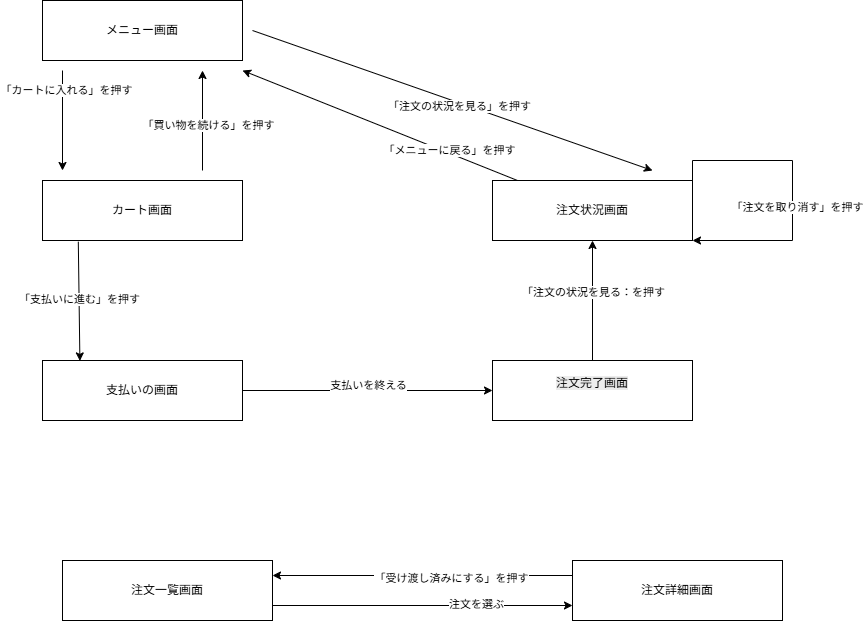

The diagram above was exported from draw.io. Its source (the exported page's mxGraphModel, read from the mxfile embedded in the PNG):
<mxGraphModel dx="1857" dy="527" grid="1" gridSize="10" guides="0" tooltips="1" connect="1" arrows="1" fold="1" page="1" pageScale="1" pageWidth="827" pageHeight="1169" math="0" shadow="0">
  <root>
    <mxCell id="0" />
    <mxCell id="1" parent="0" />
    <mxCell id="wZCITQ--uye_TIqw-jwY-16" edge="1" parent="1" style="rounded=0;orthogonalLoop=1;jettySize=auto;html=1;">
      <mxGeometry relative="1" as="geometry">
        <mxPoint x="250" y="70" as="sourcePoint" />
        <mxPoint x="650" y="210" as="targetPoint" />
      </mxGeometry>
    </mxCell>
    <mxCell id="wZCITQ--uye_TIqw-jwY-18" connectable="0" parent="wZCITQ--uye_TIqw-jwY-16" style="edgeLabel;html=1;align=center;verticalAlign=middle;resizable=0;points=[];" value="「注文の状況を見る」を押す" vertex="1">
      <mxGeometry relative="1" x="0.0396" y="-3" as="geometry">
        <mxPoint as="offset" />
      </mxGeometry>
    </mxCell>
    <mxCell id="wZCITQ--uye_TIqw-jwY-21" edge="1" parent="1" style="rounded=0;orthogonalLoop=1;jettySize=auto;html=1;">
      <mxGeometry relative="1" as="geometry">
        <mxPoint x="60" y="110" as="sourcePoint" />
        <mxPoint x="60" y="210" as="targetPoint" />
      </mxGeometry>
    </mxCell>
    <mxCell id="wZCITQ--uye_TIqw-jwY-23" connectable="0" parent="wZCITQ--uye_TIqw-jwY-21" style="edgeLabel;html=1;align=center;verticalAlign=middle;resizable=0;points=[];" value="「カートに入れる」を押す" vertex="1">
      <mxGeometry relative="1" x="-0.62" y="3" as="geometry">
        <mxPoint as="offset" />
      </mxGeometry>
    </mxCell>
    <mxCell id="wZCITQ--uye_TIqw-jwY-8" parent="1" style="rounded=0;whiteSpace=wrap;html=1;" value="メニュー画面" vertex="1">
      <mxGeometry height="60" width="200" x="40" y="40" as="geometry" />
    </mxCell>
    <mxCell id="wZCITQ--uye_TIqw-jwY-17" edge="1" parent="1" source="wZCITQ--uye_TIqw-jwY-12" style="rounded=0;orthogonalLoop=1;jettySize=auto;html=1;">
      <mxGeometry relative="1" as="geometry">
        <mxPoint x="240" y="110" as="targetPoint" />
      </mxGeometry>
    </mxCell>
    <mxCell id="wZCITQ--uye_TIqw-jwY-19" connectable="0" parent="wZCITQ--uye_TIqw-jwY-17" style="edgeLabel;html=1;align=center;verticalAlign=middle;resizable=0;points=[];" value="「メニューに戻る」を押す" vertex="1">
      <mxGeometry relative="1" x="-0.4972" y="-3" as="geometry">
        <mxPoint x="-1" as="offset" />
      </mxGeometry>
    </mxCell>
    <mxCell id="wZCITQ--uye_TIqw-jwY-32" edge="1" parent="1" source="wZCITQ--uye_TIqw-jwY-12" style="edgeStyle=orthogonalEdgeStyle;rounded=0;orthogonalLoop=1;jettySize=auto;html=1;exitX=1;exitY=0;exitDx=0;exitDy=0;entryX=1;entryY=1;entryDx=0;entryDy=0;innerLoopWaypoints=1;" target="wZCITQ--uye_TIqw-jwY-12">
      <mxGeometry relative="1" x="-0.2333" as="geometry">
        <Array as="points">
          <mxPoint x="690" y="200" />
          <mxPoint x="790" y="200" />
          <mxPoint x="790" y="280" />
        </Array>
        <mxPoint x="700" y="230" as="sourcePoint" />
        <mxPoint x="790" y="290" as="targetPoint" />
      </mxGeometry>
    </mxCell>
    <mxCell id="wZCITQ--uye_TIqw-jwY-34" connectable="0" parent="wZCITQ--uye_TIqw-jwY-32" style="edgeLabel;html=1;align=center;verticalAlign=middle;resizable=0;points=[];" value="「注文を取り消す」を押す" vertex="1">
      <mxGeometry relative="1" x="0.1067" y="4" as="geometry">
        <mxPoint as="offset" />
      </mxGeometry>
    </mxCell>
    <mxCell id="wZCITQ--uye_TIqw-jwY-12" parent="1" style="rounded=0;whiteSpace=wrap;html=1;" value="注文状況画面" vertex="1">
      <mxGeometry height="60" width="200" x="490" y="220" as="geometry" />
    </mxCell>
    <mxCell id="wZCITQ--uye_TIqw-jwY-30" edge="1" parent="1" source="wZCITQ--uye_TIqw-jwY-13" style="edgeStyle=orthogonalEdgeStyle;rounded=0;orthogonalLoop=1;jettySize=auto;html=1;entryX=0.5;entryY=1;entryDx=0;entryDy=0;" target="wZCITQ--uye_TIqw-jwY-12">
      <mxGeometry relative="1" as="geometry" />
    </mxCell>
    <mxCell id="wZCITQ--uye_TIqw-jwY-31" connectable="0" parent="wZCITQ--uye_TIqw-jwY-30" style="edgeLabel;html=1;align=center;verticalAlign=middle;resizable=0;points=[];" value="「注文の状況を見る：を押す" vertex="1">
      <mxGeometry relative="1" x="0.15" as="geometry">
        <mxPoint as="offset" />
      </mxGeometry>
    </mxCell>
    <mxCell id="wZCITQ--uye_TIqw-jwY-13" parent="1" style="rounded=0;whiteSpace=wrap;html=1;" value="&#10;&lt;span style=&quot;color: rgb(0, 0, 0); font-family: Helvetica; font-size: 12px; font-style: normal; font-variant-ligatures: normal; font-variant-caps: normal; font-weight: 400; letter-spacing: normal; orphans: 2; text-align: center; text-indent: 0px; text-transform: none; widows: 2; word-spacing: 0px; -webkit-text-stroke-width: 0px; white-space: normal; background-color: rgb(236, 236, 236); text-decoration-thickness: initial; text-decoration-style: initial; text-decoration-color: initial; display: inline !important; float: none;&quot;&gt;注文完了画面&lt;/span&gt;&#10;&#10;" vertex="1">
      <mxGeometry height="60" width="200" x="490" y="400" as="geometry" />
    </mxCell>
    <mxCell id="wZCITQ--uye_TIqw-jwY-20" edge="1" parent="1" style="rounded=0;orthogonalLoop=1;jettySize=auto;html=1;">
      <mxGeometry relative="1" as="geometry">
        <mxPoint x="200" y="210" as="sourcePoint" />
        <mxPoint x="200" y="110" as="targetPoint" />
      </mxGeometry>
    </mxCell>
    <mxCell id="wZCITQ--uye_TIqw-jwY-22" connectable="0" parent="wZCITQ--uye_TIqw-jwY-20" style="edgeLabel;html=1;align=center;verticalAlign=middle;resizable=0;points=[];" value="「買い物を続ける」を押す" vertex="1">
      <mxGeometry relative="1" x="-0.08" y="-5" as="geometry">
        <mxPoint as="offset" />
      </mxGeometry>
    </mxCell>
    <mxCell id="wZCITQ--uye_TIqw-jwY-24" edge="1" parent="1" source="wZCITQ--uye_TIqw-jwY-14" style="rounded=0;orthogonalLoop=1;jettySize=auto;html=1;entryX=0.187;entryY=0.007;entryDx=0;entryDy=0;exitX=0.179;exitY=1.02;exitDx=0;exitDy=0;exitPerimeter=0;entryPerimeter=0;" target="wZCITQ--uye_TIqw-jwY-15">
      <mxGeometry relative="1" as="geometry" />
    </mxCell>
    <mxCell id="wZCITQ--uye_TIqw-jwY-27" connectable="0" parent="wZCITQ--uye_TIqw-jwY-24" style="edgeLabel;html=1;align=center;verticalAlign=middle;resizable=0;points=[];" value="「支払いに進む」を押す" vertex="1">
      <mxGeometry relative="1" x="-0.047" as="geometry">
        <mxPoint as="offset" />
      </mxGeometry>
    </mxCell>
    <mxCell id="wZCITQ--uye_TIqw-jwY-14" parent="1" style="rounded=0;whiteSpace=wrap;html=1;" value="カート画面" vertex="1">
      <mxGeometry height="60" width="200" x="40" y="220" as="geometry" />
    </mxCell>
    <mxCell id="wZCITQ--uye_TIqw-jwY-28" edge="1" parent="1" source="wZCITQ--uye_TIqw-jwY-15" style="edgeStyle=orthogonalEdgeStyle;rounded=0;orthogonalLoop=1;jettySize=auto;html=1;entryX=0;entryY=0.5;entryDx=0;entryDy=0;" target="wZCITQ--uye_TIqw-jwY-13">
      <mxGeometry relative="1" as="geometry" />
    </mxCell>
    <mxCell id="wZCITQ--uye_TIqw-jwY-29" connectable="0" parent="wZCITQ--uye_TIqw-jwY-28" style="edgeLabel;html=1;align=center;verticalAlign=middle;resizable=0;points=[];" value="支払いを終える" vertex="1">
      <mxGeometry relative="1" y="6" as="geometry">
        <mxPoint as="offset" />
      </mxGeometry>
    </mxCell>
    <mxCell id="wZCITQ--uye_TIqw-jwY-15" parent="1" style="rounded=0;whiteSpace=wrap;html=1;" value="支払いの画面" vertex="1">
      <mxGeometry height="60" width="200" x="40" y="400" as="geometry" />
    </mxCell>
    <mxCell id="wZCITQ--uye_TIqw-jwY-37" edge="1" parent="1" source="wZCITQ--uye_TIqw-jwY-35" style="rounded=0;orthogonalLoop=1;jettySize=auto;html=1;exitX=1;exitY=0.75;exitDx=0;exitDy=0;entryX=0;entryY=0.75;entryDx=0;entryDy=0;" target="wZCITQ--uye_TIqw-jwY-36">
      <mxGeometry relative="1" as="geometry">
        <mxPoint x="490" y="640" as="targetPoint" />
      </mxGeometry>
    </mxCell>
    <mxCell id="wZCITQ--uye_TIqw-jwY-40" connectable="0" parent="wZCITQ--uye_TIqw-jwY-37" style="edgeLabel;html=1;align=center;verticalAlign=middle;resizable=0;points=[];" value="注文を選ぶ" vertex="1">
      <mxGeometry relative="1" x="0.3533" y="2" as="geometry">
        <mxPoint as="offset" />
      </mxGeometry>
    </mxCell>
    <mxCell id="wZCITQ--uye_TIqw-jwY-35" parent="1" style="rounded=0;whiteSpace=wrap;html=1;" value="注文一覧画面" vertex="1">
      <mxGeometry height="60" width="210" x="60" y="600" as="geometry" />
    </mxCell>
    <mxCell id="wZCITQ--uye_TIqw-jwY-38" edge="1" parent="1" source="wZCITQ--uye_TIqw-jwY-36" style="rounded=0;orthogonalLoop=1;jettySize=auto;html=1;entryX=1;entryY=0.25;entryDx=0;entryDy=0;exitX=0;exitY=0.25;exitDx=0;exitDy=0;" target="wZCITQ--uye_TIqw-jwY-35">
      <mxGeometry relative="1" as="geometry" />
    </mxCell>
    <mxCell id="wZCITQ--uye_TIqw-jwY-39" connectable="0" parent="wZCITQ--uye_TIqw-jwY-38" style="edgeLabel;html=1;align=center;verticalAlign=middle;resizable=0;points=[];" value="「受け渡し済みにする」を押す" vertex="1">
      <mxGeometry relative="1" x="-0.1867" y="2" as="geometry">
        <mxPoint as="offset" />
      </mxGeometry>
    </mxCell>
    <mxCell id="wZCITQ--uye_TIqw-jwY-36" parent="1" style="rounded=0;whiteSpace=wrap;html=1;" value="注文詳細画面" vertex="1">
      <mxGeometry height="60" width="210" x="570" y="600" as="geometry" />
    </mxCell>
  </root>
</mxGraphModel>